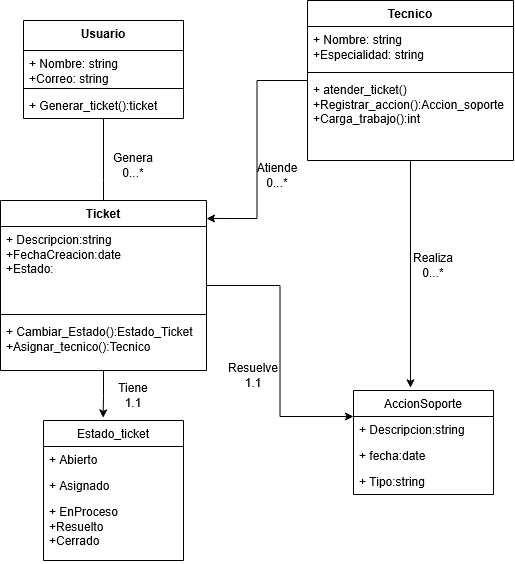

The diagram above was exported from draw.io. Its source (the exported page's mxGraphModel, read from the mxfile embedded in the PNG):
<mxGraphModel dx="1017" dy="474" grid="1" gridSize="10" guides="1" tooltips="1" connect="1" arrows="1" fold="1" page="1" pageScale="1" pageWidth="827" pageHeight="1169" math="0" shadow="0">
  <root>
    <mxCell id="0" />
    <mxCell id="1" parent="0" />
    <mxCell id="5sWAlpDMo-PWvBT6TsY6-22" edge="1" parent="1" source="5sWAlpDMo-PWvBT6TsY6-1" style="edgeStyle=orthogonalEdgeStyle;rounded=0;orthogonalLoop=1;jettySize=auto;html=1;" target="5sWAlpDMo-PWvBT6TsY6-10" value="">
      <mxGeometry relative="1" as="geometry">
        <Array as="points">
          <mxPoint x="210" y="250" />
          <mxPoint x="210" y="250" />
        </Array>
      </mxGeometry>
    </mxCell>
    <mxCell id="5sWAlpDMo-PWvBT6TsY6-1" parent="1" style="swimlane;fontStyle=1;align=center;verticalAlign=top;childLayout=stackLayout;horizontal=1;startSize=30;horizontalStack=0;resizeParent=1;resizeParentMax=0;resizeLast=0;collapsible=1;marginBottom=0;whiteSpace=wrap;html=1;" value="&lt;div&gt;Usuario&lt;/div&gt;&lt;div&gt;&lt;br&gt;&lt;/div&gt;" vertex="1">
      <mxGeometry height="98" width="160" x="130" y="90" as="geometry">
        <mxRectangle height="40" width="80" x="130" y="90" as="alternateBounds" />
      </mxGeometry>
    </mxCell>
    <mxCell id="5sWAlpDMo-PWvBT6TsY6-2" parent="5sWAlpDMo-PWvBT6TsY6-1" style="text;strokeColor=none;fillColor=none;align=left;verticalAlign=top;spacingLeft=4;spacingRight=4;overflow=hidden;rotatable=0;points=[[0,0.5],[1,0.5]];portConstraint=eastwest;whiteSpace=wrap;html=1;" value="&lt;div&gt;+ Nombre: string&lt;/div&gt;&lt;div&gt;+Correo: string&lt;/div&gt;" vertex="1">
      <mxGeometry height="34" width="160" y="30" as="geometry" />
    </mxCell>
    <mxCell id="5sWAlpDMo-PWvBT6TsY6-3" parent="5sWAlpDMo-PWvBT6TsY6-1" style="line;strokeWidth=1;fillColor=none;align=left;verticalAlign=middle;spacingTop=-1;spacingLeft=3;spacingRight=3;rotatable=0;labelPosition=right;points=[];portConstraint=eastwest;strokeColor=inherit;" value="" vertex="1">
      <mxGeometry height="8" width="160" y="64" as="geometry" />
    </mxCell>
    <mxCell id="5sWAlpDMo-PWvBT6TsY6-4" parent="5sWAlpDMo-PWvBT6TsY6-1" style="text;strokeColor=none;fillColor=none;align=left;verticalAlign=top;spacingLeft=4;spacingRight=4;overflow=hidden;rotatable=0;points=[[0,0.5],[1,0.5]];portConstraint=eastwest;whiteSpace=wrap;html=1;" value="+ Generar_ticket():ticket" vertex="1">
      <mxGeometry height="26" width="160" y="72" as="geometry" />
    </mxCell>
    <mxCell id="5sWAlpDMo-PWvBT6TsY6-5" parent="1" style="swimlane;fontStyle=1;align=center;verticalAlign=top;childLayout=stackLayout;horizontal=1;startSize=26;horizontalStack=0;resizeParent=1;resizeParentMax=0;resizeLast=0;collapsible=1;marginBottom=0;whiteSpace=wrap;html=1;" value="Tecnico" vertex="1">
      <mxGeometry height="160" width="206" x="414" y="70" as="geometry" />
    </mxCell>
    <mxCell id="5sWAlpDMo-PWvBT6TsY6-6" parent="5sWAlpDMo-PWvBT6TsY6-5" style="text;strokeColor=none;fillColor=none;align=left;verticalAlign=top;spacingLeft=4;spacingRight=4;overflow=hidden;rotatable=0;points=[[0,0.5],[1,0.5]];portConstraint=eastwest;whiteSpace=wrap;html=1;" value="&lt;div&gt;+ Nombre: string&lt;/div&gt;+Especialidad: string" vertex="1">
      <mxGeometry height="42" width="206" y="26" as="geometry" />
    </mxCell>
    <mxCell id="5sWAlpDMo-PWvBT6TsY6-7" parent="5sWAlpDMo-PWvBT6TsY6-5" style="line;strokeWidth=1;fillColor=none;align=left;verticalAlign=middle;spacingTop=-1;spacingLeft=3;spacingRight=3;rotatable=0;labelPosition=right;points=[];portConstraint=eastwest;strokeColor=inherit;" value="" vertex="1">
      <mxGeometry height="8" width="206" y="68" as="geometry" />
    </mxCell>
    <mxCell id="5sWAlpDMo-PWvBT6TsY6-8" parent="5sWAlpDMo-PWvBT6TsY6-5" style="text;strokeColor=none;fillColor=none;align=left;verticalAlign=top;spacingLeft=4;spacingRight=4;overflow=hidden;rotatable=0;points=[[0,0.5],[1,0.5]];portConstraint=eastwest;whiteSpace=wrap;html=1;" value="&lt;div&gt;+ atender_ticket()&lt;/div&gt;&lt;div&gt;+Registrar_accion():Accion_soporte&lt;/div&gt;+Carga_trabajo():int" vertex="1">
      <mxGeometry height="84" width="206" y="76" as="geometry" />
    </mxCell>
    <mxCell id="5sWAlpDMo-PWvBT6TsY6-30" edge="1" parent="1" source="5sWAlpDMo-PWvBT6TsY6-9" style="edgeStyle=orthogonalEdgeStyle;rounded=0;orthogonalLoop=1;jettySize=auto;html=1;entryX=0;entryY=0.25;entryDx=0;entryDy=0;" target="5sWAlpDMo-PWvBT6TsY6-18">
      <mxGeometry relative="1" as="geometry" />
    </mxCell>
    <mxCell id="5sWAlpDMo-PWvBT6TsY6-9" parent="1" style="swimlane;fontStyle=1;align=center;verticalAlign=top;childLayout=stackLayout;horizontal=1;startSize=26;horizontalStack=0;resizeParent=1;resizeParentMax=0;resizeLast=0;collapsible=1;marginBottom=0;whiteSpace=wrap;html=1;" value="Ticket" vertex="1">
      <mxGeometry height="170" width="206" x="107" y="270" as="geometry" />
    </mxCell>
    <mxCell id="5sWAlpDMo-PWvBT6TsY6-10" parent="5sWAlpDMo-PWvBT6TsY6-9" style="text;strokeColor=none;fillColor=none;align=left;verticalAlign=top;spacingLeft=4;spacingRight=4;overflow=hidden;rotatable=0;points=[[0,0.5],[1,0.5]];portConstraint=eastwest;whiteSpace=wrap;html=1;" value="&lt;div&gt;+ Descripcion:string&lt;/div&gt;&lt;div&gt;+FechaCreacion:date&lt;/div&gt;&lt;div&gt;+Estado:&lt;/div&gt;" vertex="1">
      <mxGeometry height="84" width="206" y="26" as="geometry" />
    </mxCell>
    <mxCell id="5sWAlpDMo-PWvBT6TsY6-11" parent="5sWAlpDMo-PWvBT6TsY6-9" style="line;strokeWidth=1;fillColor=none;align=left;verticalAlign=middle;spacingTop=-1;spacingLeft=3;spacingRight=3;rotatable=0;labelPosition=right;points=[];portConstraint=eastwest;strokeColor=inherit;" value="" vertex="1">
      <mxGeometry height="8" width="206" y="110" as="geometry" />
    </mxCell>
    <mxCell id="5sWAlpDMo-PWvBT6TsY6-12" parent="5sWAlpDMo-PWvBT6TsY6-9" style="text;strokeColor=none;fillColor=none;align=left;verticalAlign=top;spacingLeft=4;spacingRight=4;overflow=hidden;rotatable=0;points=[[0,0.5],[1,0.5]];portConstraint=eastwest;whiteSpace=wrap;html=1;" value="&lt;div&gt;+ Cambiar_Estado():Estado_Ticket&lt;/div&gt;+Asignar_tecnico():Tecnico" vertex="1">
      <mxGeometry height="52" width="206" y="118" as="geometry" />
    </mxCell>
    <mxCell id="5sWAlpDMo-PWvBT6TsY6-14" parent="1" style="swimlane;fontStyle=0;childLayout=stackLayout;horizontal=1;startSize=26;fillColor=none;horizontalStack=0;resizeParent=1;resizeParentMax=0;resizeLast=0;collapsible=1;marginBottom=0;whiteSpace=wrap;html=1;" value="Estado_ticket" vertex="1">
      <mxGeometry height="140" width="140" x="150" y="490" as="geometry" />
    </mxCell>
    <mxCell id="5sWAlpDMo-PWvBT6TsY6-15" parent="5sWAlpDMo-PWvBT6TsY6-14" style="text;strokeColor=none;fillColor=none;align=left;verticalAlign=top;spacingLeft=4;spacingRight=4;overflow=hidden;rotatable=0;points=[[0,0.5],[1,0.5]];portConstraint=eastwest;whiteSpace=wrap;html=1;" value="&lt;div&gt;+ Abierto&lt;/div&gt;" vertex="1">
      <mxGeometry height="26" width="140" y="26" as="geometry" />
    </mxCell>
    <mxCell id="5sWAlpDMo-PWvBT6TsY6-16" parent="5sWAlpDMo-PWvBT6TsY6-14" style="text;strokeColor=none;fillColor=none;align=left;verticalAlign=top;spacingLeft=4;spacingRight=4;overflow=hidden;rotatable=0;points=[[0,0.5],[1,0.5]];portConstraint=eastwest;whiteSpace=wrap;html=1;" value="+ Asignado" vertex="1">
      <mxGeometry height="26" width="140" y="52" as="geometry" />
    </mxCell>
    <mxCell id="5sWAlpDMo-PWvBT6TsY6-17" parent="5sWAlpDMo-PWvBT6TsY6-14" style="text;strokeColor=none;fillColor=none;align=left;verticalAlign=top;spacingLeft=4;spacingRight=4;overflow=hidden;rotatable=0;points=[[0,0.5],[1,0.5]];portConstraint=eastwest;whiteSpace=wrap;html=1;" value="&lt;div&gt;+ EnProceso&lt;/div&gt;&lt;div&gt;+Resuelto&lt;/div&gt;&lt;div&gt;+Cerrado&lt;/div&gt;" vertex="1">
      <mxGeometry height="62" width="140" y="78" as="geometry" />
    </mxCell>
    <mxCell id="5sWAlpDMo-PWvBT6TsY6-18" parent="1" style="swimlane;fontStyle=0;childLayout=stackLayout;horizontal=1;startSize=26;fillColor=none;horizontalStack=0;resizeParent=1;resizeParentMax=0;resizeLast=0;collapsible=1;marginBottom=0;whiteSpace=wrap;html=1;" value="AccionSoporte" vertex="1">
      <mxGeometry height="104" width="140" x="460" y="460" as="geometry" />
    </mxCell>
    <mxCell id="5sWAlpDMo-PWvBT6TsY6-19" parent="5sWAlpDMo-PWvBT6TsY6-18" style="text;strokeColor=none;fillColor=none;align=left;verticalAlign=top;spacingLeft=4;spacingRight=4;overflow=hidden;rotatable=0;points=[[0,0.5],[1,0.5]];portConstraint=eastwest;whiteSpace=wrap;html=1;" value="+ Descripcion:string" vertex="1">
      <mxGeometry height="26" width="140" y="26" as="geometry" />
    </mxCell>
    <mxCell id="5sWAlpDMo-PWvBT6TsY6-20" parent="5sWAlpDMo-PWvBT6TsY6-18" style="text;strokeColor=none;fillColor=none;align=left;verticalAlign=top;spacingLeft=4;spacingRight=4;overflow=hidden;rotatable=0;points=[[0,0.5],[1,0.5]];portConstraint=eastwest;whiteSpace=wrap;html=1;" value="+ fecha:date" vertex="1">
      <mxGeometry height="26" width="140" y="52" as="geometry" />
    </mxCell>
    <mxCell id="5sWAlpDMo-PWvBT6TsY6-21" parent="5sWAlpDMo-PWvBT6TsY6-18" style="text;strokeColor=none;fillColor=none;align=left;verticalAlign=top;spacingLeft=4;spacingRight=4;overflow=hidden;rotatable=0;points=[[0,0.5],[1,0.5]];portConstraint=eastwest;whiteSpace=wrap;html=1;" value="+ Tipo:string" vertex="1">
      <mxGeometry height="26" width="140" y="78" as="geometry" />
    </mxCell>
    <mxCell id="5sWAlpDMo-PWvBT6TsY6-23" parent="1" style="text;html=1;whiteSpace=wrap;strokeColor=none;fillColor=none;align=center;verticalAlign=middle;rounded=0;" value="&lt;div&gt;Genera&lt;/div&gt;&lt;div&gt;0...*&lt;/div&gt;" vertex="1">
      <mxGeometry height="30" width="60" x="210" y="220" as="geometry" />
    </mxCell>
    <mxCell id="5sWAlpDMo-PWvBT6TsY6-24" edge="1" parent="1" source="5sWAlpDMo-PWvBT6TsY6-5" style="edgeStyle=orthogonalEdgeStyle;rounded=0;orthogonalLoop=1;jettySize=auto;html=1;entryX=1;entryY=0.106;entryDx=0;entryDy=0;entryPerimeter=0;" target="5sWAlpDMo-PWvBT6TsY6-9">
      <mxGeometry relative="1" as="geometry" />
    </mxCell>
    <mxCell id="5sWAlpDMo-PWvBT6TsY6-25" parent="1" style="text;html=1;whiteSpace=wrap;strokeColor=none;fillColor=none;align=center;verticalAlign=middle;rounded=0;" value="&lt;div&gt;Atiende&lt;/div&gt;&lt;div&gt;0...*&lt;/div&gt;" vertex="1">
      <mxGeometry height="30" width="60" x="354" y="230" as="geometry" />
    </mxCell>
    <mxCell id="5sWAlpDMo-PWvBT6TsY6-26" edge="1" parent="1" source="5sWAlpDMo-PWvBT6TsY6-5" style="edgeStyle=orthogonalEdgeStyle;rounded=0;orthogonalLoop=1;jettySize=auto;html=1;entryX=0.407;entryY=-0.026;entryDx=0;entryDy=0;entryPerimeter=0;" target="5sWAlpDMo-PWvBT6TsY6-18">
      <mxGeometry relative="1" as="geometry" />
    </mxCell>
    <mxCell id="5sWAlpDMo-PWvBT6TsY6-27" parent="1" style="text;html=1;whiteSpace=wrap;strokeColor=none;fillColor=none;align=center;verticalAlign=middle;rounded=0;" value="&lt;div&gt;Realiza&lt;/div&gt;&lt;div&gt;0...*&lt;/div&gt;" vertex="1">
      <mxGeometry height="30" width="60" x="510" y="320" as="geometry" />
    </mxCell>
    <mxCell id="5sWAlpDMo-PWvBT6TsY6-28" edge="1" parent="1" source="5sWAlpDMo-PWvBT6TsY6-9" style="edgeStyle=orthogonalEdgeStyle;rounded=0;orthogonalLoop=1;jettySize=auto;html=1;entryX=0.426;entryY=-0.019;entryDx=0;entryDy=0;entryPerimeter=0;" target="5sWAlpDMo-PWvBT6TsY6-14">
      <mxGeometry relative="1" as="geometry" />
    </mxCell>
    <mxCell id="5sWAlpDMo-PWvBT6TsY6-29" parent="1" style="text;html=1;whiteSpace=wrap;strokeColor=none;fillColor=none;align=center;verticalAlign=middle;rounded=0;" value="&lt;div&gt;Tiene&lt;/div&gt;&lt;div&gt;1.1&lt;/div&gt;" vertex="1">
      <mxGeometry height="30" width="60" x="210" y="450" as="geometry" />
    </mxCell>
    <mxCell id="5sWAlpDMo-PWvBT6TsY6-31" parent="1" style="text;html=1;whiteSpace=wrap;strokeColor=none;fillColor=none;align=center;verticalAlign=middle;rounded=0;" value="&lt;div&gt;Resuelve&lt;/div&gt;&lt;div&gt;1.1&lt;/div&gt;" vertex="1">
      <mxGeometry height="30" width="60" x="330" y="430" as="geometry" />
    </mxCell>
  </root>
</mxGraphModel>